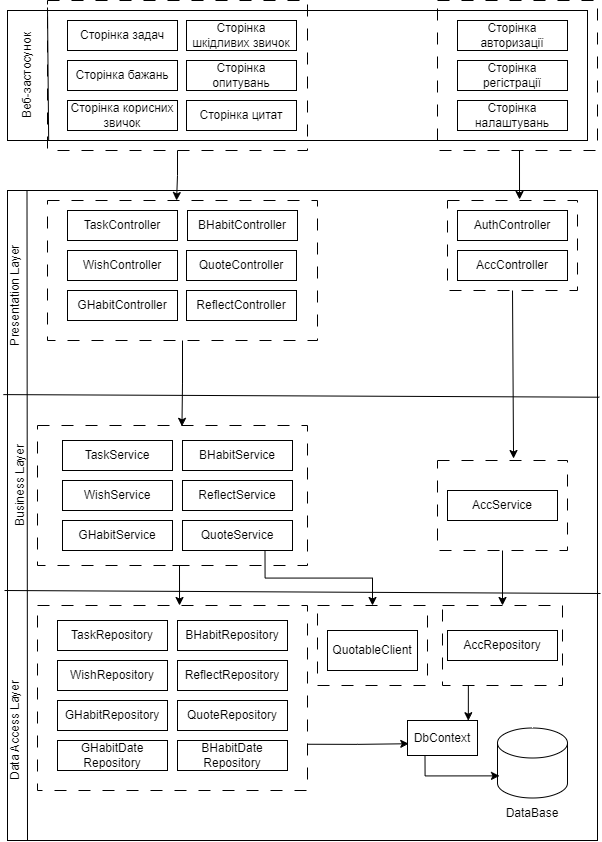

The diagram above was exported from draw.io. Its source (the exported page's mxGraphModel, read from the mxfile embedded in the PNG):
<mxGraphModel dx="2391" dy="1103" grid="1" gridSize="10" guides="1" tooltips="1" connect="1" arrows="1" fold="1" page="1" pageScale="1" pageWidth="827" pageHeight="1169" math="0" shadow="0">
  <root>
    <mxCell id="0" />
    <mxCell id="1" parent="0" />
    <mxCell id="tMaqAmVBsibLB8jwxXAm-1" value="" style="rounded=0;whiteSpace=wrap;html=1;" parent="1" vertex="1">
      <mxGeometry x="70" y="90" width="580" height="130" as="geometry" />
    </mxCell>
    <mxCell id="tMaqAmVBsibLB8jwxXAm-2" value="" style="endArrow=none;html=1;rounded=0;exitX=0.117;exitY=-0.008;exitDx=0;exitDy=0;exitPerimeter=0;entryX=0.119;entryY=1.015;entryDx=0;entryDy=0;entryPerimeter=0;" parent="1" edge="1">
      <mxGeometry width="50" height="50" relative="1" as="geometry">
        <mxPoint x="110.00000000000001" y="87.01000000000003" as="sourcePoint" />
        <mxPoint x="111.15999999999998" y="220.00000000000006" as="targetPoint" />
      </mxGeometry>
    </mxCell>
    <mxCell id="tMaqAmVBsibLB8jwxXAm-3" value="Веб-застосунок" style="text;html=1;align=center;verticalAlign=middle;whiteSpace=wrap;rounded=0;rotation=-90;" parent="1" vertex="1">
      <mxGeometry x="30" y="140" width="120" height="30" as="geometry" />
    </mxCell>
    <mxCell id="tMaqAmVBsibLB8jwxXAm-4" value="" style="rounded=0;whiteSpace=wrap;html=1;" parent="1" vertex="1">
      <mxGeometry x="70" y="270" width="590" height="650" as="geometry" />
    </mxCell>
    <mxCell id="tMaqAmVBsibLB8jwxXAm-5" value="" style="endArrow=none;html=1;rounded=0;exitX=0.117;exitY=-0.008;exitDx=0;exitDy=0;exitPerimeter=0;" parent="1" edge="1">
      <mxGeometry width="50" height="50" relative="1" as="geometry">
        <mxPoint x="89.5" y="270" as="sourcePoint" />
        <mxPoint x="90" y="920" as="targetPoint" />
      </mxGeometry>
    </mxCell>
    <mxCell id="tMaqAmVBsibLB8jwxXAm-6" value="AuthController" style="rounded=0;whiteSpace=wrap;html=1;" parent="1" vertex="1">
      <mxGeometry x="520" y="290" width="110" height="30" as="geometry" />
    </mxCell>
    <mxCell id="tMaqAmVBsibLB8jwxXAm-7" value="AccController" style="rounded=0;whiteSpace=wrap;html=1;" parent="1" vertex="1">
      <mxGeometry x="520" y="330" width="110" height="30" as="geometry" />
    </mxCell>
    <mxCell id="tMaqAmVBsibLB8jwxXAm-8" value="Сторінка авторизації" style="rounded=0;whiteSpace=wrap;html=1;" parent="1" vertex="1">
      <mxGeometry x="520" y="100" width="110" height="30" as="geometry" />
    </mxCell>
    <mxCell id="tMaqAmVBsibLB8jwxXAm-9" value="Сторінка регістрації" style="rounded=0;whiteSpace=wrap;html=1;" parent="1" vertex="1">
      <mxGeometry x="520" y="140" width="110" height="30" as="geometry" />
    </mxCell>
    <mxCell id="tMaqAmVBsibLB8jwxXAm-10" value="Сторінка налаштувань" style="rounded=0;whiteSpace=wrap;html=1;" parent="1" vertex="1">
      <mxGeometry x="520" y="180" width="110" height="30" as="geometry" />
    </mxCell>
    <mxCell id="tMaqAmVBsibLB8jwxXAm-13" value="" style="rounded=0;whiteSpace=wrap;html=1;fillColor=none;dashed=1;dashPattern=12 12;" parent="1" vertex="1">
      <mxGeometry x="510" y="280" width="130" height="90" as="geometry" />
    </mxCell>
    <mxCell id="tMaqAmVBsibLB8jwxXAm-15" value="Сторінка задач" style="rounded=0;whiteSpace=wrap;html=1;" parent="1" vertex="1">
      <mxGeometry x="130" y="100" width="110" height="30" as="geometry" />
    </mxCell>
    <mxCell id="tMaqAmVBsibLB8jwxXAm-16" value="Сторінка бажань" style="rounded=0;whiteSpace=wrap;html=1;" parent="1" vertex="1">
      <mxGeometry x="130" y="140" width="110" height="30" as="geometry" />
    </mxCell>
    <mxCell id="tMaqAmVBsibLB8jwxXAm-17" value="Сторінка корисних звичок" style="rounded=0;whiteSpace=wrap;html=1;" parent="1" vertex="1">
      <mxGeometry x="130" y="180" width="110" height="30" as="geometry" />
    </mxCell>
    <mxCell id="tMaqAmVBsibLB8jwxXAm-18" value="Сторінка шкідливих звичок" style="rounded=0;whiteSpace=wrap;html=1;" parent="1" vertex="1">
      <mxGeometry x="249" y="100" width="110" height="30" as="geometry" />
    </mxCell>
    <mxCell id="tMaqAmVBsibLB8jwxXAm-19" value="Сторінка опитувань" style="rounded=0;whiteSpace=wrap;html=1;" parent="1" vertex="1">
      <mxGeometry x="249" y="140" width="110" height="30" as="geometry" />
    </mxCell>
    <mxCell id="tMaqAmVBsibLB8jwxXAm-20" value="Сторінка цитат" style="rounded=0;whiteSpace=wrap;html=1;" parent="1" vertex="1">
      <mxGeometry x="249" y="180" width="110" height="30" as="geometry" />
    </mxCell>
    <mxCell id="tMaqAmVBsibLB8jwxXAm-12" value="" style="rounded=0;whiteSpace=wrap;html=1;fillColor=none;dashed=1;dashPattern=12 12;" parent="1" vertex="1">
      <mxGeometry x="500" y="80" width="160" height="150" as="geometry" />
    </mxCell>
    <mxCell id="tMaqAmVBsibLB8jwxXAm-21" value="" style="rounded=0;whiteSpace=wrap;html=1;fillColor=none;dashed=1;dashPattern=12 12;" parent="1" vertex="1">
      <mxGeometry x="110" y="80" width="260" height="150" as="geometry" />
    </mxCell>
    <mxCell id="tMaqAmVBsibLB8jwxXAm-22" style="edgeStyle=orthogonalEdgeStyle;rounded=0;orthogonalLoop=1;jettySize=auto;html=1;exitX=0.5;exitY=1;exitDx=0;exitDy=0;entryX=0.554;entryY=-0.011;entryDx=0;entryDy=0;entryPerimeter=0;" parent="1" source="tMaqAmVBsibLB8jwxXAm-12" target="tMaqAmVBsibLB8jwxXAm-13" edge="1">
      <mxGeometry relative="1" as="geometry">
        <Array as="points">
          <mxPoint x="582" y="230" />
        </Array>
      </mxGeometry>
    </mxCell>
    <mxCell id="tMaqAmVBsibLB8jwxXAm-24" value="TaskController" style="rounded=0;whiteSpace=wrap;html=1;" parent="1" vertex="1">
      <mxGeometry x="130" y="290" width="110" height="30" as="geometry" />
    </mxCell>
    <mxCell id="tMaqAmVBsibLB8jwxXAm-25" value="WishController" style="rounded=0;whiteSpace=wrap;html=1;" parent="1" vertex="1">
      <mxGeometry x="130" y="330" width="110" height="30" as="geometry" />
    </mxCell>
    <mxCell id="tMaqAmVBsibLB8jwxXAm-26" value="GHabitController" style="rounded=0;whiteSpace=wrap;html=1;" parent="1" vertex="1">
      <mxGeometry x="130" y="370" width="110" height="30" as="geometry" />
    </mxCell>
    <mxCell id="tMaqAmVBsibLB8jwxXAm-27" value="BHabitController" style="rounded=0;whiteSpace=wrap;html=1;" parent="1" vertex="1">
      <mxGeometry x="250" y="290" width="110" height="30" as="geometry" />
    </mxCell>
    <mxCell id="tMaqAmVBsibLB8jwxXAm-28" value="QuoteController" style="rounded=0;whiteSpace=wrap;html=1;" parent="1" vertex="1">
      <mxGeometry x="249" y="330" width="110" height="30" as="geometry" />
    </mxCell>
    <mxCell id="tMaqAmVBsibLB8jwxXAm-29" value="ReflectController" style="rounded=0;whiteSpace=wrap;html=1;" parent="1" vertex="1">
      <mxGeometry x="249" y="370" width="110" height="30" as="geometry" />
    </mxCell>
    <mxCell id="tMaqAmVBsibLB8jwxXAm-30" value="TaskService" style="rounded=0;whiteSpace=wrap;html=1;" parent="1" vertex="1">
      <mxGeometry x="125" y="520" width="110" height="30" as="geometry" />
    </mxCell>
    <mxCell id="tMaqAmVBsibLB8jwxXAm-31" value="WishService" style="rounded=0;whiteSpace=wrap;html=1;" parent="1" vertex="1">
      <mxGeometry x="125" y="560" width="110" height="30" as="geometry" />
    </mxCell>
    <mxCell id="tMaqAmVBsibLB8jwxXAm-32" value="GHabitService" style="rounded=0;whiteSpace=wrap;html=1;" parent="1" vertex="1">
      <mxGeometry x="125" y="600" width="110" height="30" as="geometry" />
    </mxCell>
    <mxCell id="tMaqAmVBsibLB8jwxXAm-33" value="BHabitService" style="rounded=0;whiteSpace=wrap;html=1;" parent="1" vertex="1">
      <mxGeometry x="245" y="520" width="110" height="30" as="geometry" />
    </mxCell>
    <mxCell id="tMaqAmVBsibLB8jwxXAm-70" style="edgeStyle=orthogonalEdgeStyle;rounded=0;orthogonalLoop=1;jettySize=auto;html=1;exitX=0.75;exitY=1;exitDx=0;exitDy=0;entryX=0.5;entryY=0;entryDx=0;entryDy=0;" parent="1" source="tMaqAmVBsibLB8jwxXAm-34" target="tMaqAmVBsibLB8jwxXAm-69" edge="1">
      <mxGeometry relative="1" as="geometry" />
    </mxCell>
    <mxCell id="tMaqAmVBsibLB8jwxXAm-34" value="QuoteService" style="rounded=0;whiteSpace=wrap;html=1;" parent="1" vertex="1">
      <mxGeometry x="245" y="600" width="110" height="30" as="geometry" />
    </mxCell>
    <mxCell id="tMaqAmVBsibLB8jwxXAm-35" value="ReflectService" style="rounded=0;whiteSpace=wrap;html=1;" parent="1" vertex="1">
      <mxGeometry x="245" y="560" width="110" height="30" as="geometry" />
    </mxCell>
    <mxCell id="tMaqAmVBsibLB8jwxXAm-36" value="" style="rounded=0;whiteSpace=wrap;html=1;fillColor=none;dashed=1;dashPattern=12 12;" parent="1" vertex="1">
      <mxGeometry x="110" y="280" width="270" height="140" as="geometry" />
    </mxCell>
    <mxCell id="tMaqAmVBsibLB8jwxXAm-37" style="edgeStyle=orthogonalEdgeStyle;rounded=0;orthogonalLoop=1;jettySize=auto;html=1;exitX=0.5;exitY=1;exitDx=0;exitDy=0;entryX=0.478;entryY=0;entryDx=0;entryDy=0;entryPerimeter=0;" parent="1" source="tMaqAmVBsibLB8jwxXAm-21" target="tMaqAmVBsibLB8jwxXAm-36" edge="1">
      <mxGeometry relative="1" as="geometry" />
    </mxCell>
    <mxCell id="tMaqAmVBsibLB8jwxXAm-39" value="AccService" style="rounded=0;whiteSpace=wrap;html=1;" parent="1" vertex="1">
      <mxGeometry x="510" y="570" width="110" height="30" as="geometry" />
    </mxCell>
    <mxCell id="tMaqAmVBsibLB8jwxXAm-40" value="" style="rounded=0;whiteSpace=wrap;html=1;fillColor=none;dashed=1;dashPattern=12 12;" parent="1" vertex="1">
      <mxGeometry x="100" y="505" width="270" height="140" as="geometry" />
    </mxCell>
    <mxCell id="tMaqAmVBsibLB8jwxXAm-59" style="edgeStyle=orthogonalEdgeStyle;rounded=0;orthogonalLoop=1;jettySize=auto;html=1;exitX=0.5;exitY=1;exitDx=0;exitDy=0;entryX=0.5;entryY=0;entryDx=0;entryDy=0;" parent="1" source="tMaqAmVBsibLB8jwxXAm-42" target="tMaqAmVBsibLB8jwxXAm-58" edge="1">
      <mxGeometry relative="1" as="geometry" />
    </mxCell>
    <mxCell id="tMaqAmVBsibLB8jwxXAm-42" value="" style="rounded=0;whiteSpace=wrap;html=1;fillColor=none;dashed=1;dashPattern=12 12;" parent="1" vertex="1">
      <mxGeometry x="500" y="540" width="130" height="90" as="geometry" />
    </mxCell>
    <mxCell id="tMaqAmVBsibLB8jwxXAm-43" style="edgeStyle=orthogonalEdgeStyle;rounded=0;orthogonalLoop=1;jettySize=auto;html=1;exitX=0.5;exitY=1;exitDx=0;exitDy=0;entryX=0.585;entryY=-0.022;entryDx=0;entryDy=0;entryPerimeter=0;" parent="1" source="tMaqAmVBsibLB8jwxXAm-13" target="tMaqAmVBsibLB8jwxXAm-42" edge="1">
      <mxGeometry relative="1" as="geometry">
        <Array as="points">
          <mxPoint x="576" y="370" />
        </Array>
      </mxGeometry>
    </mxCell>
    <mxCell id="tMaqAmVBsibLB8jwxXAm-44" value="" style="endArrow=none;html=1;rounded=0;exitX=1.003;exitY=0.318;exitDx=0;exitDy=0;exitPerimeter=0;entryX=-0.007;entryY=0.314;entryDx=0;entryDy=0;entryPerimeter=0;" parent="1" source="tMaqAmVBsibLB8jwxXAm-4" target="tMaqAmVBsibLB8jwxXAm-4" edge="1">
      <mxGeometry width="50" height="50" relative="1" as="geometry">
        <mxPoint x="460" y="290" as="sourcePoint" />
        <mxPoint x="30" y="630" as="targetPoint" />
      </mxGeometry>
    </mxCell>
    <mxCell id="tMaqAmVBsibLB8jwxXAm-45" value="Presentation Layer" style="text;html=1;align=center;verticalAlign=middle;whiteSpace=wrap;rounded=0;rotation=-90;" parent="1" vertex="1">
      <mxGeometry x="10" y="360" width="135" height="30" as="geometry" />
    </mxCell>
    <mxCell id="tMaqAmVBsibLB8jwxXAm-46" value="Business Layer" style="text;html=1;align=center;verticalAlign=middle;whiteSpace=wrap;rounded=0;rotation=-90;" parent="1" vertex="1">
      <mxGeometry x="15" y="550" width="135" height="30" as="geometry" />
    </mxCell>
    <mxCell id="tMaqAmVBsibLB8jwxXAm-47" value="" style="endArrow=none;html=1;rounded=0;exitX=1.003;exitY=0.318;exitDx=0;exitDy=0;exitPerimeter=0;entryX=-0.007;entryY=0.314;entryDx=0;entryDy=0;entryPerimeter=0;" parent="1" edge="1">
      <mxGeometry width="50" height="50" relative="1" as="geometry">
        <mxPoint x="663" y="673" as="sourcePoint" />
        <mxPoint x="67" y="670" as="targetPoint" />
      </mxGeometry>
    </mxCell>
    <mxCell id="tMaqAmVBsibLB8jwxXAm-48" value="AccRepository" style="rounded=0;whiteSpace=wrap;html=1;" parent="1" vertex="1">
      <mxGeometry x="510" y="710" width="110" height="30" as="geometry" />
    </mxCell>
    <mxCell id="tMaqAmVBsibLB8jwxXAm-49" value="TaskRepository" style="rounded=0;whiteSpace=wrap;html=1;" parent="1" vertex="1">
      <mxGeometry x="120" y="700" width="110" height="30" as="geometry" />
    </mxCell>
    <mxCell id="tMaqAmVBsibLB8jwxXAm-50" value="WishRepository" style="rounded=0;whiteSpace=wrap;html=1;" parent="1" vertex="1">
      <mxGeometry x="120" y="740" width="110" height="30" as="geometry" />
    </mxCell>
    <mxCell id="tMaqAmVBsibLB8jwxXAm-51" value="GHabitRepository" style="rounded=0;whiteSpace=wrap;html=1;" parent="1" vertex="1">
      <mxGeometry x="120" y="780" width="110" height="30" as="geometry" />
    </mxCell>
    <mxCell id="tMaqAmVBsibLB8jwxXAm-52" value="BHabitRepository" style="rounded=0;whiteSpace=wrap;html=1;" parent="1" vertex="1">
      <mxGeometry x="240" y="700" width="110" height="30" as="geometry" />
    </mxCell>
    <mxCell id="tMaqAmVBsibLB8jwxXAm-53" value="QuoteRepository" style="rounded=0;whiteSpace=wrap;html=1;" parent="1" vertex="1">
      <mxGeometry x="240" y="780" width="110" height="30" as="geometry" />
    </mxCell>
    <mxCell id="tMaqAmVBsibLB8jwxXAm-54" value="ReflectRepository" style="rounded=0;whiteSpace=wrap;html=1;" parent="1" vertex="1">
      <mxGeometry x="240" y="740" width="110" height="30" as="geometry" />
    </mxCell>
    <mxCell id="tMaqAmVBsibLB8jwxXAm-55" value="GHabitDate Repository" style="rounded=0;whiteSpace=wrap;html=1;" parent="1" vertex="1">
      <mxGeometry x="120" y="820" width="110" height="30" as="geometry" />
    </mxCell>
    <mxCell id="tMaqAmVBsibLB8jwxXAm-56" value="BHabitDate Repository" style="rounded=0;whiteSpace=wrap;html=1;" parent="1" vertex="1">
      <mxGeometry x="240" y="820" width="110" height="30" as="geometry" />
    </mxCell>
    <mxCell id="tMaqAmVBsibLB8jwxXAm-57" value="" style="rounded=0;whiteSpace=wrap;html=1;fillColor=none;dashed=1;dashPattern=12 12;" parent="1" vertex="1">
      <mxGeometry x="100" y="685" width="270" height="185" as="geometry" />
    </mxCell>
    <mxCell id="tMaqAmVBsibLB8jwxXAm-58" value="" style="rounded=0;whiteSpace=wrap;html=1;fillColor=none;dashed=1;dashPattern=12 12;" parent="1" vertex="1">
      <mxGeometry x="505" y="685" width="120" height="80" as="geometry" />
    </mxCell>
    <mxCell id="tMaqAmVBsibLB8jwxXAm-60" style="edgeStyle=orthogonalEdgeStyle;rounded=0;orthogonalLoop=1;jettySize=auto;html=1;exitX=0.5;exitY=1;exitDx=0;exitDy=0;entryX=0.526;entryY=0;entryDx=0;entryDy=0;entryPerimeter=0;" parent="1" source="tMaqAmVBsibLB8jwxXAm-40" target="tMaqAmVBsibLB8jwxXAm-57" edge="1">
      <mxGeometry relative="1" as="geometry">
        <Array as="points">
          <mxPoint x="242" y="645" />
        </Array>
      </mxGeometry>
    </mxCell>
    <mxCell id="tMaqAmVBsibLB8jwxXAm-61" value="" style="shape=cylinder3;whiteSpace=wrap;html=1;boundedLbl=1;backgroundOutline=1;size=15;" parent="1" vertex="1">
      <mxGeometry x="560" y="807.5" width="70" height="70" as="geometry" />
    </mxCell>
    <mxCell id="tMaqAmVBsibLB8jwxXAm-65" value="DataBase" style="text;html=1;align=center;verticalAlign=middle;whiteSpace=wrap;rounded=0;" parent="1" vertex="1">
      <mxGeometry x="565" y="877.5" width="60" height="30" as="geometry" />
    </mxCell>
    <mxCell id="tMaqAmVBsibLB8jwxXAm-67" value="Data Access Layer" style="text;html=1;align=center;verticalAlign=middle;whiteSpace=wrap;rounded=0;rotation=-90;" parent="1" vertex="1">
      <mxGeometry x="10" y="800" width="135" height="20" as="geometry" />
    </mxCell>
    <mxCell id="tMaqAmVBsibLB8jwxXAm-68" value="QuotableClient" style="rounded=0;whiteSpace=wrap;html=1;" parent="1" vertex="1">
      <mxGeometry x="390" y="710" width="90" height="40" as="geometry" />
    </mxCell>
    <mxCell id="tMaqAmVBsibLB8jwxXAm-69" value="" style="rounded=0;whiteSpace=wrap;html=1;fillColor=none;dashed=1;dashPattern=12 12;" parent="1" vertex="1">
      <mxGeometry x="380" y="685" width="110" height="80" as="geometry" />
    </mxCell>
    <mxCell id="tMaqAmVBsibLB8jwxXAm-71" style="edgeStyle=orthogonalEdgeStyle;rounded=0;orthogonalLoop=1;jettySize=auto;html=1;exitX=0.5;exitY=1;exitDx=0;exitDy=0;entryX=0.535;entryY=0.006;entryDx=0;entryDy=0;entryPerimeter=0;" parent="1" source="tMaqAmVBsibLB8jwxXAm-36" target="tMaqAmVBsibLB8jwxXAm-40" edge="1">
      <mxGeometry relative="1" as="geometry" />
    </mxCell>
    <mxCell id="LZ6cen2bhNZHRZxJOiEF-1" value="DbContext" style="rounded=0;whiteSpace=wrap;html=1;" vertex="1" parent="1">
      <mxGeometry x="470" y="800" width="70" height="35" as="geometry" />
    </mxCell>
    <mxCell id="LZ6cen2bhNZHRZxJOiEF-3" style="edgeStyle=orthogonalEdgeStyle;rounded=0;orthogonalLoop=1;jettySize=auto;html=1;exitX=1;exitY=0.75;exitDx=0;exitDy=0;entryX=0.018;entryY=0.664;entryDx=0;entryDy=0;entryPerimeter=0;" edge="1" parent="1" source="tMaqAmVBsibLB8jwxXAm-57" target="LZ6cen2bhNZHRZxJOiEF-1">
      <mxGeometry relative="1" as="geometry" />
    </mxCell>
    <mxCell id="LZ6cen2bhNZHRZxJOiEF-5" style="edgeStyle=orthogonalEdgeStyle;rounded=0;orthogonalLoop=1;jettySize=auto;html=1;exitX=0.25;exitY=1;exitDx=0;exitDy=0;entryX=0.869;entryY=0.006;entryDx=0;entryDy=0;entryPerimeter=0;" edge="1" parent="1" source="tMaqAmVBsibLB8jwxXAm-58" target="LZ6cen2bhNZHRZxJOiEF-1">
      <mxGeometry relative="1" as="geometry" />
    </mxCell>
    <mxCell id="LZ6cen2bhNZHRZxJOiEF-7" style="edgeStyle=orthogonalEdgeStyle;rounded=0;orthogonalLoop=1;jettySize=auto;html=1;exitX=0.25;exitY=1;exitDx=0;exitDy=0;entryX=0.029;entryY=0.684;entryDx=0;entryDy=0;entryPerimeter=0;" edge="1" parent="1" source="LZ6cen2bhNZHRZxJOiEF-1" target="tMaqAmVBsibLB8jwxXAm-61">
      <mxGeometry relative="1" as="geometry" />
    </mxCell>
  </root>
</mxGraphModel>